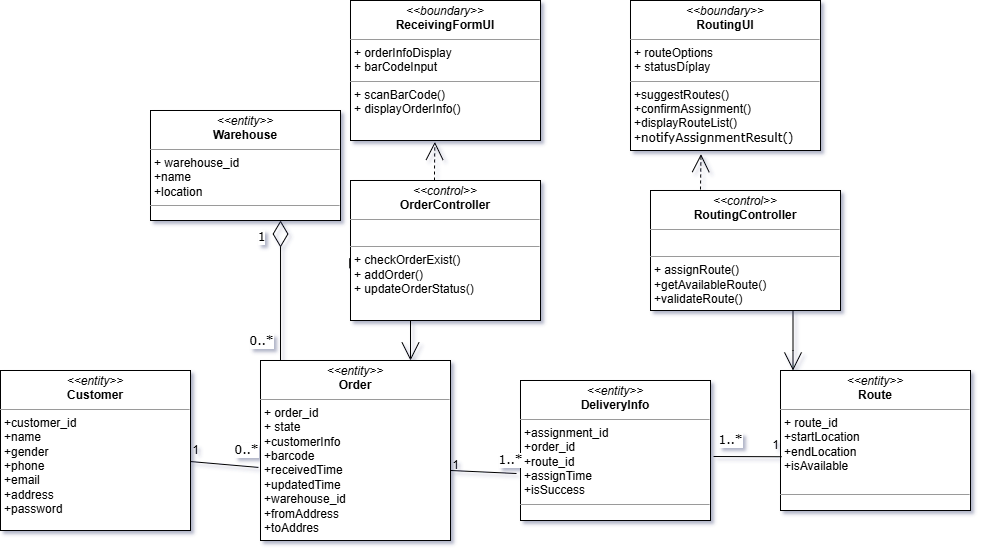

The diagram above was exported from draw.io. Its source (the exported page's mxGraphModel, read from the mxfile embedded in the PNG):
<mxGraphModel dx="1042" dy="527" grid="1" gridSize="10" guides="1" tooltips="1" connect="1" arrows="1" fold="1" page="1" pageScale="1" pageWidth="1100" pageHeight="850" background="none" math="0" shadow="0">
  <root>
    <mxCell id="0" />
    <mxCell id="1" parent="0" />
    <mxCell id="b94bc138ca980ef-13" style="edgeStyle=orthogonalEdgeStyle;rounded=0;html=1;dashed=1;labelBackgroundColor=none;startArrow=none;startFill=0;startSize=8;endArrow=open;endFill=0;endSize=16;fontFamily=Verdana;fontSize=12;entryX=0.444;entryY=1.01;entryDx=0;entryDy=0;entryPerimeter=0;" parent="1" source="NprvfKCTGn5qgdipkwLt-3" target="b94bc138ca980ef-1" edge="1">
      <mxGeometry relative="1" as="geometry">
        <Array as="points">
          <mxPoint x="514" y="200" />
          <mxPoint x="514" y="200" />
        </Array>
        <mxPoint x="230" y="140" as="sourcePoint" />
        <mxPoint x="230" y="40" as="targetPoint" />
      </mxGeometry>
    </mxCell>
    <mxCell id="b94bc138ca980ef-7" style="edgeStyle=orthogonalEdgeStyle;rounded=0;html=1;labelBackgroundColor=none;startArrow=none;startFill=0;startSize=8;endArrow=open;endFill=0;endSize=16;fontFamily=Verdana;fontSize=12;exitX=-0.004;exitY=0.627;exitDx=0;exitDy=0;exitPerimeter=0;" parent="1" source="NprvfKCTGn5qgdipkwLt-3" target="NprvfKCTGn5qgdipkwLt-5" edge="1">
      <mxGeometry relative="1" as="geometry">
        <Array as="points">
          <mxPoint x="429" y="288" />
          <mxPoint x="490" y="288" />
          <mxPoint x="490" y="390" />
        </Array>
        <mxPoint x="390" y="176" as="sourcePoint" />
        <mxPoint x="100" y="80" as="targetPoint" />
      </mxGeometry>
    </mxCell>
    <mxCell id="b94bc138ca980ef-17" value="1..*" style="text;html=1;resizable=0;points=[];align=center;verticalAlign=middle;labelBackgroundColor=#ffffff;fontSize=12;fontFamily=Verdana" parent="b94bc138ca980ef-7" vertex="1" connectable="0">
      <mxGeometry x="0.8576" y="2" relative="1" as="geometry">
        <mxPoint x="185" y="102" as="offset" />
      </mxGeometry>
    </mxCell>
    <mxCell id="b94bc138ca980ef-1" value="&lt;p style=&quot;margin:0px;margin-top:4px;text-align:center;&quot;&gt;&lt;i&gt;&amp;lt;&amp;lt;boundary&amp;gt;&amp;gt;&lt;/i&gt;&lt;br&gt;&lt;b&gt;ReceivingFormUI&lt;/b&gt;&lt;/p&gt;&lt;hr size=&quot;1&quot;&gt;&lt;p style=&quot;margin:0px;margin-left:4px;&quot;&gt;+ orderInfoDisplay&lt;br&gt;+ barCodeInput&lt;/p&gt;&lt;hr size=&quot;1&quot;&gt;&lt;p style=&quot;margin:0px;margin-left:4px;&quot;&gt;+ scanBarCode()&lt;br&gt;+ displayOrderInfo()&lt;/p&gt;" style="verticalAlign=top;align=left;overflow=fill;fontSize=12;fontFamily=Helvetica;html=1;rounded=0;shadow=0;comic=0;labelBackgroundColor=none;strokeWidth=1" parent="1" vertex="1">
      <mxGeometry x="430" y="30" width="190" height="140" as="geometry" />
    </mxCell>
    <mxCell id="NprvfKCTGn5qgdipkwLt-2" value="&lt;p style=&quot;margin:0px;margin-top:4px;text-align:center;&quot;&gt;&lt;i&gt;&amp;lt;&amp;lt;boundary&amp;gt;&amp;gt;&lt;/i&gt;&lt;br&gt;&lt;b&gt;RoutingUI&lt;/b&gt;&lt;/p&gt;&lt;hr size=&quot;1&quot;&gt;&lt;p style=&quot;margin:0px;margin-left:4px;&quot;&gt;+ routeOptions&lt;br&gt;+ statusDíplay&lt;/p&gt;&lt;hr size=&quot;1&quot;&gt;&lt;p style=&quot;margin:0px;margin-left:4px;&quot;&gt;+suggestRoutes()&lt;br&gt;+confirmAssignment()&lt;/p&gt;&lt;p style=&quot;margin:0px;margin-left:4px;&quot;&gt;+displayRouteList()&lt;/p&gt;&lt;p style=&quot;margin:0px;margin-left:4px;&quot;&gt;+&lt;span style=&quot;font-family: Verdana; text-align: center; background-color: transparent; color: light-dark(rgb(0, 0, 0), rgb(255, 255, 255));&quot;&gt;notifyAssignmentResult()&lt;/span&gt;&lt;/p&gt;" style="verticalAlign=top;align=left;overflow=fill;fontSize=12;fontFamily=Helvetica;html=1;rounded=0;shadow=0;comic=0;labelBackgroundColor=none;strokeWidth=1" parent="1" vertex="1">
      <mxGeometry x="710" y="30" width="190" height="150" as="geometry" />
    </mxCell>
    <mxCell id="NprvfKCTGn5qgdipkwLt-3" value="&lt;p style=&quot;margin:0px;margin-top:4px;text-align:center;&quot;&gt;&lt;i&gt;&amp;lt;&amp;lt;control&amp;gt;&amp;gt;&lt;/i&gt;&lt;br&gt;&lt;b&gt;OrderController&lt;/b&gt;&lt;/p&gt;&lt;hr size=&quot;1&quot;&gt;&lt;p style=&quot;margin:0px;margin-left:4px;&quot;&gt;&lt;br&gt;&lt;/p&gt;&lt;hr size=&quot;1&quot;&gt;&lt;p style=&quot;margin:0px;margin-left:4px;&quot;&gt;+ checkOrderExist()&lt;/p&gt;&lt;p style=&quot;margin:0px;margin-left:4px;&quot;&gt;+ addOrder()&lt;/p&gt;&lt;p style=&quot;margin:0px;margin-left:4px;&quot;&gt;+ updateOrderStatus()&lt;/p&gt;" style="verticalAlign=top;align=left;overflow=fill;fontSize=12;fontFamily=Helvetica;html=1;rounded=0;shadow=0;comic=0;labelBackgroundColor=none;strokeWidth=1" parent="1" vertex="1">
      <mxGeometry x="430" y="210" width="190" height="140" as="geometry" />
    </mxCell>
    <mxCell id="NprvfKCTGn5qgdipkwLt-4" value="&lt;p style=&quot;margin:0px;margin-top:4px;text-align:center;&quot;&gt;&lt;i&gt;&amp;lt;&amp;lt;control&amp;gt;&amp;gt;&lt;/i&gt;&lt;br&gt;&lt;b&gt;RoutingController&lt;/b&gt;&lt;/p&gt;&lt;hr size=&quot;1&quot;&gt;&lt;p style=&quot;margin:0px;margin-left:4px;&quot;&gt;&lt;br&gt;&lt;/p&gt;&lt;hr size=&quot;1&quot;&gt;&lt;p style=&quot;margin:0px;margin-left:4px;&quot;&gt;+ assignRoute()&lt;/p&gt;&lt;p style=&quot;margin:0px;margin-left:4px;&quot;&gt;+getAvailableRoute()&lt;/p&gt;&lt;p style=&quot;margin:0px;margin-left:4px;&quot;&gt;+validateRoute()&lt;/p&gt;" style="verticalAlign=top;align=left;overflow=fill;fontSize=12;fontFamily=Helvetica;html=1;rounded=0;shadow=0;comic=0;labelBackgroundColor=none;strokeWidth=1" parent="1" vertex="1">
      <mxGeometry x="730" y="220" width="190" height="120" as="geometry" />
    </mxCell>
    <mxCell id="NprvfKCTGn5qgdipkwLt-5" value="&lt;p style=&quot;margin:0px;margin-top:4px;text-align:center;&quot;&gt;&lt;i&gt;&amp;lt;&amp;lt;entity&amp;gt;&amp;gt;&lt;/i&gt;&lt;br&gt;&lt;b&gt;Order&lt;/b&gt;&lt;/p&gt;&lt;hr size=&quot;1&quot;&gt;&lt;p style=&quot;margin:0px;margin-left:4px;&quot;&gt;+ order_id&lt;br&gt;+ state&lt;/p&gt;&lt;p style=&quot;margin:0px;margin-left:4px;&quot;&gt;+customerInfo&lt;/p&gt;&lt;p style=&quot;margin:0px;margin-left:4px;&quot;&gt;+barcode&lt;/p&gt;&lt;p style=&quot;margin:0px;margin-left:4px;&quot;&gt;+receivedTime&lt;/p&gt;&lt;p style=&quot;margin:0px;margin-left:4px;&quot;&gt;+updatedTime&lt;/p&gt;&lt;p style=&quot;margin:0px;margin-left:4px;&quot;&gt;+warehouse_id&lt;/p&gt;&lt;p style=&quot;margin:0px;margin-left:4px;&quot;&gt;+fromAddress&lt;/p&gt;&lt;p style=&quot;margin:0px;margin-left:4px;&quot;&gt;+toAddres&lt;/p&gt;&lt;hr size=&quot;1&quot;&gt;&lt;p style=&quot;margin:0px;margin-left:4px;&quot;&gt;&lt;br&gt;&lt;/p&gt;" style="verticalAlign=top;align=left;overflow=fill;fontSize=12;fontFamily=Helvetica;html=1;rounded=0;shadow=0;comic=0;labelBackgroundColor=none;strokeWidth=1" parent="1" vertex="1">
      <mxGeometry x="340" y="390" width="190" height="180" as="geometry" />
    </mxCell>
    <mxCell id="NprvfKCTGn5qgdipkwLt-6" value="&lt;p style=&quot;margin:0px;margin-top:4px;text-align:center;&quot;&gt;&lt;i&gt;&amp;lt;&amp;lt;entity&amp;gt;&amp;gt;&lt;/i&gt;&lt;br&gt;&lt;b&gt;Route&lt;/b&gt;&lt;/p&gt;&lt;hr size=&quot;1&quot;&gt;&lt;p style=&quot;margin:0px;margin-left:4px;&quot;&gt;+ route_id&lt;/p&gt;&lt;p style=&quot;margin:0px;margin-left:4px;&quot;&gt;+startLocation&lt;/p&gt;&lt;p style=&quot;margin:0px;margin-left:4px;&quot;&gt;+endLocation&lt;/p&gt;&lt;p style=&quot;margin:0px;margin-left:4px;&quot;&gt;+isAvailable&lt;/p&gt;&lt;p style=&quot;margin:0px;margin-left:4px;&quot;&gt;&lt;br&gt;&lt;/p&gt;&lt;hr size=&quot;1&quot;&gt;&lt;p style=&quot;margin:0px;margin-left:4px;&quot;&gt;&lt;br&gt;&lt;/p&gt;" style="verticalAlign=top;align=left;overflow=fill;fontSize=12;fontFamily=Helvetica;html=1;rounded=0;shadow=0;comic=0;labelBackgroundColor=none;strokeWidth=1" parent="1" vertex="1">
      <mxGeometry x="860" y="400" width="190" height="140" as="geometry" />
    </mxCell>
    <mxCell id="NprvfKCTGn5qgdipkwLt-7" value="&lt;p style=&quot;margin:0px;margin-top:4px;text-align:center;&quot;&gt;&lt;i&gt;&amp;lt;&amp;lt;entity&amp;gt;&amp;gt;&lt;/i&gt;&lt;br&gt;&lt;b&gt;Warehouse&lt;/b&gt;&lt;/p&gt;&lt;hr size=&quot;1&quot;&gt;&lt;p style=&quot;margin:0px;margin-left:4px;&quot;&gt;+ warehouse_id&lt;/p&gt;&lt;p style=&quot;margin:0px;margin-left:4px;&quot;&gt;+name&lt;/p&gt;&lt;p style=&quot;margin:0px;margin-left:4px;&quot;&gt;+location&lt;/p&gt;&lt;hr size=&quot;1&quot;&gt;&lt;p style=&quot;margin:0px;margin-left:4px;&quot;&gt;&lt;br&gt;&lt;/p&gt;" style="verticalAlign=top;align=left;overflow=fill;fontSize=12;fontFamily=Helvetica;html=1;rounded=0;shadow=0;comic=0;labelBackgroundColor=none;strokeWidth=1" parent="1" vertex="1">
      <mxGeometry x="230" y="140" width="190" height="110" as="geometry" />
    </mxCell>
    <mxCell id="NprvfKCTGn5qgdipkwLt-8" value="&lt;p style=&quot;margin:0px;margin-top:4px;text-align:center;&quot;&gt;&lt;i&gt;&amp;lt;&amp;lt;entity&amp;gt;&amp;gt;&lt;/i&gt;&lt;br&gt;&lt;b&gt;Customer&lt;/b&gt;&lt;/p&gt;&lt;hr size=&quot;1&quot;&gt;&lt;p style=&quot;margin:0px;margin-left:4px;&quot;&gt;+customer_id&lt;/p&gt;&lt;p style=&quot;margin:0px;margin-left:4px;&quot;&gt;+name&lt;/p&gt;&lt;p style=&quot;margin:0px;margin-left:4px;&quot;&gt;+gender&lt;/p&gt;&lt;p style=&quot;margin:0px;margin-left:4px;&quot;&gt;+phone&lt;/p&gt;&lt;p style=&quot;margin:0px;margin-left:4px;&quot;&gt;+email&lt;/p&gt;&lt;p style=&quot;margin:0px;margin-left:4px;&quot;&gt;+address&lt;/p&gt;&lt;p style=&quot;margin:0px;margin-left:4px;&quot;&gt;+password&lt;/p&gt;&lt;p style=&quot;margin:0px;margin-left:4px;&quot;&gt;&lt;br&gt;&lt;/p&gt;&lt;hr size=&quot;1&quot;&gt;&lt;p style=&quot;margin:0px;margin-left:4px;&quot;&gt;&lt;br&gt;&lt;/p&gt;" style="verticalAlign=top;align=left;overflow=fill;fontSize=12;fontFamily=Helvetica;html=1;rounded=0;shadow=0;comic=0;labelBackgroundColor=none;strokeWidth=1" parent="1" vertex="1">
      <mxGeometry x="80" y="400" width="190" height="160" as="geometry" />
    </mxCell>
    <mxCell id="NprvfKCTGn5qgdipkwLt-10" style="edgeStyle=orthogonalEdgeStyle;rounded=0;html=1;labelBackgroundColor=none;startArrow=none;startFill=0;startSize=8;endArrow=open;endFill=0;endSize=16;fontFamily=Verdana;fontSize=12;exitX=0.75;exitY=1;exitDx=0;exitDy=0;" parent="1" source="NprvfKCTGn5qgdipkwLt-4" target="NprvfKCTGn5qgdipkwLt-6" edge="1">
      <mxGeometry relative="1" as="geometry">
        <Array as="points">
          <mxPoint x="873" y="380" />
          <mxPoint x="873" y="380" />
        </Array>
        <mxPoint x="730" y="340" as="sourcePoint" />
        <mxPoint x="730.1700000000001" y="374.03999999999996" as="targetPoint" />
      </mxGeometry>
    </mxCell>
    <mxCell id="NprvfKCTGn5qgdipkwLt-11" value="0..*" style="text;html=1;resizable=0;points=[];align=center;verticalAlign=middle;labelBackgroundColor=#ffffff;fontSize=12;fontFamily=Verdana" parent="NprvfKCTGn5qgdipkwLt-10" connectable="0" vertex="1">
      <mxGeometry x="0.8576" y="2" relative="1" as="geometry">
        <mxPoint x="-534" y="-26" as="offset" />
      </mxGeometry>
    </mxCell>
    <mxCell id="NprvfKCTGn5qgdipkwLt-16" value="" style="endArrow=none;html=1;rounded=0;exitX=-0.011;exitY=0.594;exitDx=0;exitDy=0;exitPerimeter=0;entryX=1;entryY=0.569;entryDx=0;entryDy=0;entryPerimeter=0;" parent="1" source="NprvfKCTGn5qgdipkwLt-5" target="NprvfKCTGn5qgdipkwLt-8" edge="1">
      <mxGeometry width="50" height="50" relative="1" as="geometry">
        <mxPoint x="300" y="460" as="sourcePoint" />
        <mxPoint x="300" y="489" as="targetPoint" />
      </mxGeometry>
    </mxCell>
    <mxCell id="D1k5g1uI2_wpJtZUcijb-4" value="" style="endArrow=diamondThin;endFill=0;endSize=24;html=1;rounded=0;exitX=0.366;exitY=0.021;exitDx=0;exitDy=0;exitPerimeter=0;entryX=0.682;entryY=1.027;entryDx=0;entryDy=0;entryPerimeter=0;" parent="1" edge="1">
      <mxGeometry width="160" relative="1" as="geometry">
        <mxPoint x="360" y="389.97" as="sourcePoint" />
        <mxPoint x="360.03999999999996" y="250.00000000000003" as="targetPoint" />
      </mxGeometry>
    </mxCell>
    <mxCell id="D1k5g1uI2_wpJtZUcijb-5" value="1" style="text;html=1;resizable=0;points=[];align=center;verticalAlign=middle;labelBackgroundColor=#ffffff;fontSize=12;fontFamily=Verdana" parent="1" connectable="0" vertex="1">
      <mxGeometry x="325" y="260" as="geometry">
        <mxPoint x="15" y="6" as="offset" />
      </mxGeometry>
    </mxCell>
    <mxCell id="D1k5g1uI2_wpJtZUcijb-6" value="&lt;p style=&quot;margin:0px;margin-top:4px;text-align:center;&quot;&gt;&lt;i&gt;&amp;lt;&amp;lt;entity&amp;gt;&amp;gt;&lt;/i&gt;&lt;br&gt;&lt;b&gt;DeliveryInfo&lt;/b&gt;&lt;/p&gt;&lt;hr size=&quot;1&quot;&gt;&lt;p style=&quot;margin:0px;margin-left:4px;&quot;&gt;+assignment_id&lt;/p&gt;&lt;p style=&quot;margin:0px;margin-left:4px;&quot;&gt;+order_id&lt;/p&gt;&lt;p style=&quot;margin:0px;margin-left:4px;&quot;&gt;+route_id&lt;/p&gt;&lt;p style=&quot;margin:0px;margin-left:4px;&quot;&gt;+assignTime&lt;/p&gt;&lt;p style=&quot;margin:0px;margin-left:4px;&quot;&gt;+isSuccess&lt;/p&gt;&lt;hr size=&quot;1&quot;&gt;&lt;p style=&quot;margin:0px;margin-left:4px;&quot;&gt;&lt;br&gt;&lt;/p&gt;" style="verticalAlign=top;align=left;overflow=fill;fontSize=12;fontFamily=Helvetica;html=1;rounded=0;shadow=0;comic=0;labelBackgroundColor=none;strokeWidth=1" parent="1" vertex="1">
      <mxGeometry x="600" y="410" width="190" height="140" as="geometry" />
    </mxCell>
    <mxCell id="D1k5g1uI2_wpJtZUcijb-8" value="" style="endArrow=none;html=1;rounded=0;" parent="1" edge="1">
      <mxGeometry width="50" height="50" relative="1" as="geometry">
        <mxPoint x="530" y="500" as="sourcePoint" />
        <mxPoint x="596" y="503" as="targetPoint" />
      </mxGeometry>
    </mxCell>
    <mxCell id="D1k5g1uI2_wpJtZUcijb-9" value="" style="endArrow=none;html=1;rounded=0;entryX=0.006;entryY=0.616;entryDx=0;entryDy=0;entryPerimeter=0;" parent="1" target="NprvfKCTGn5qgdipkwLt-6" edge="1">
      <mxGeometry width="50" height="50" relative="1" as="geometry">
        <mxPoint x="793" y="486" as="sourcePoint" />
        <mxPoint x="794" y="728" as="targetPoint" />
      </mxGeometry>
    </mxCell>
    <mxCell id="D1k5g1uI2_wpJtZUcijb-10" value="1" style="text;html=1;align=center;verticalAlign=middle;resizable=0;points=[];autosize=1;strokeColor=none;fillColor=none;" parent="1" vertex="1">
      <mxGeometry x="520" y="480" width="30" height="30" as="geometry" />
    </mxCell>
    <mxCell id="D1k5g1uI2_wpJtZUcijb-11" value="1" style="text;html=1;align=center;verticalAlign=middle;resizable=0;points=[];autosize=1;strokeColor=none;fillColor=none;" parent="1" vertex="1">
      <mxGeometry x="840" y="460" width="30" height="30" as="geometry" />
    </mxCell>
    <mxCell id="D1k5g1uI2_wpJtZUcijb-13" value="1..*" style="text;html=1;resizable=0;points=[];align=center;verticalAlign=middle;labelBackgroundColor=#ffffff;fontSize=12;fontFamily=Verdana" parent="1" connectable="0" vertex="1">
      <mxGeometry x="790" y="500" as="geometry">
        <mxPoint x="19" y="-31" as="offset" />
      </mxGeometry>
    </mxCell>
    <mxCell id="D1k5g1uI2_wpJtZUcijb-19" style="edgeStyle=orthogonalEdgeStyle;rounded=0;html=1;dashed=1;labelBackgroundColor=none;startArrow=none;startFill=0;startSize=8;endArrow=open;endFill=0;endSize=16;fontFamily=Verdana;fontSize=12;entryX=0.371;entryY=1.024;entryDx=0;entryDy=0;entryPerimeter=0;" parent="1" target="NprvfKCTGn5qgdipkwLt-2" edge="1">
      <mxGeometry relative="1" as="geometry">
        <Array as="points" />
        <mxPoint x="780" y="219" as="sourcePoint" />
        <mxPoint x="780" y="180" as="targetPoint" />
      </mxGeometry>
    </mxCell>
    <mxCell id="D1k5g1uI2_wpJtZUcijb-20" value="1" style="text;html=1;align=center;verticalAlign=middle;resizable=0;points=[];autosize=1;strokeColor=none;fillColor=none;" parent="1" vertex="1">
      <mxGeometry x="260" y="465" width="30" height="30" as="geometry" />
    </mxCell>
    <mxCell id="D1k5g1uI2_wpJtZUcijb-21" value="0..*" style="text;html=1;resizable=0;points=[];align=center;verticalAlign=middle;labelBackgroundColor=#ffffff;fontSize=12;fontFamily=Verdana" parent="1" connectable="0" vertex="1">
      <mxGeometry x="320" y="450" as="geometry">
        <mxPoint x="5" y="29" as="offset" />
      </mxGeometry>
    </mxCell>
    <mxCell id="D1k5g1uI2_wpJtZUcijb-23" value="1..*" style="text;html=1;resizable=0;points=[];align=center;verticalAlign=middle;labelBackgroundColor=#ffffff;fontSize=12;fontFamily=Verdana" parent="1" connectable="0" vertex="1">
      <mxGeometry x="570" y="520" as="geometry">
        <mxPoint x="19" y="-31" as="offset" />
      </mxGeometry>
    </mxCell>
  </root>
</mxGraphModel>